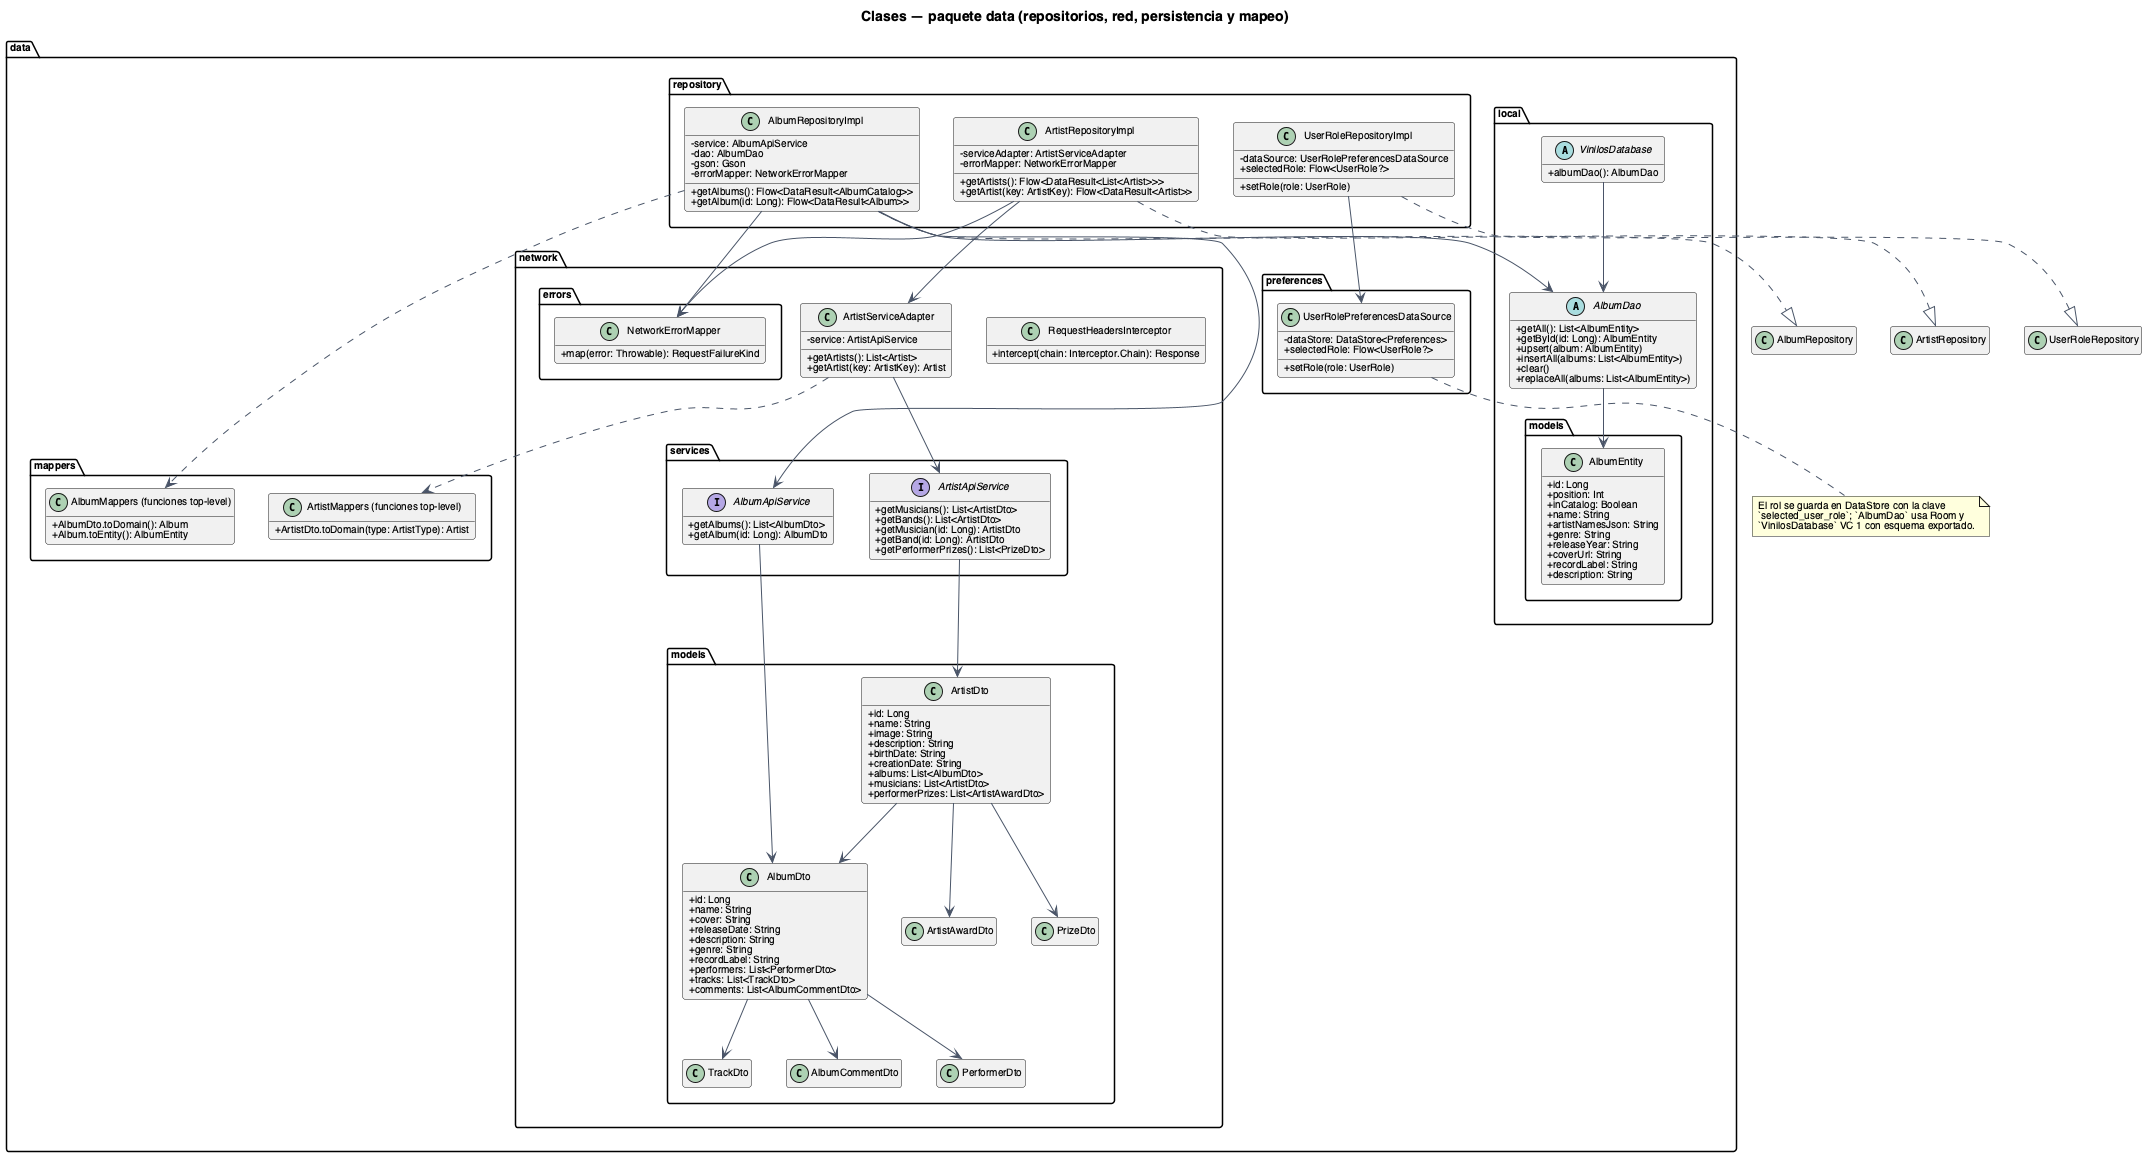

The diagram above was rendered by PlantUML. Its source (embedded in the PNG):
@startuml 04-clases-datos
title Clases — paquete data (repositorios, red, persistencia y mapeo)
skinparam shadowing false
skinparam arrowColor #4A5568
skinparam defaultFontName Helvetica
skinparam defaultFontSize 10
skinparam classAttributeIconSize 0
hide empty members

package "data.repository" {
  class AlbumRepositoryImpl {
    -service: AlbumApiService
    -dao: AlbumDao
    -gson: Gson
    -errorMapper: NetworkErrorMapper
    +getAlbums(): Flow<DataResult<AlbumCatalog>>
    +getAlbum(id: Long): Flow<DataResult<Album>>
  }
  class ArtistRepositoryImpl {
    -serviceAdapter: ArtistServiceAdapter
    -errorMapper: NetworkErrorMapper
    +getArtists(): Flow<DataResult<List<Artist>>>
    +getArtist(key: ArtistKey): Flow<DataResult<Artist>>
  }
  class UserRoleRepositoryImpl {
    -dataSource: UserRolePreferencesDataSource
    +selectedRole: Flow<UserRole?>
    +setRole(role: UserRole)
  }
}

package "data.network.services" {
  interface AlbumApiService {
    +getAlbums(): List<AlbumDto>
    +getAlbum(id: Long): AlbumDto
  }
  interface ArtistApiService {
    +getMusicians(): List<ArtistDto>
    +getBands(): List<ArtistDto>
    +getMusician(id: Long): ArtistDto
    +getBand(id: Long): ArtistDto
    +getPerformerPrizes(): List<PrizeDto>
  }
}

package "data.network" {
  class ArtistServiceAdapter {
    -service: ArtistApiService
    +getArtists(): List<Artist>
    +getArtist(key: ArtistKey): Artist
  }
  class RequestHeadersInterceptor {
    +intercept(chain: Interceptor.Chain): Response
  }
}

package "data.network.errors" {
  class NetworkErrorMapper {
    +map(error: Throwable): RequestFailureKind
  }
}

package "data.network.models" {
  class AlbumDto {
    +id: Long
    +name: String
    +cover: String
    +releaseDate: String
    +description: String
    +genre: String
    +recordLabel: String
    +performers: List<PerformerDto>
    +tracks: List<TrackDto>
    +comments: List<AlbumCommentDto>
  }
  class ArtistDto {
    +id: Long
    +name: String
    +image: String
    +description: String
    +birthDate: String
    +creationDate: String
    +albums: List<AlbumDto>
    +musicians: List<ArtistDto>
    +performerPrizes: List<ArtistAwardDto>
  }
  class TrackDto
  class AlbumCommentDto
  class ArtistAwardDto
  class PerformerDto
  class PrizeDto
}

package "data.mappers" {
  class "AlbumMappers (funciones top-level)" as AlbumMappers {
    +AlbumDto.toDomain(): Album
    +Album.toEntity(): AlbumEntity
  }
  class "ArtistMappers (funciones top-level)" as ArtistMappers {
    +ArtistDto.toDomain(type: ArtistType): Artist
  }
}

package "data.local" {
  abstract class AlbumDao {
    +getAll(): List<AlbumEntity>
    +getById(id: Long): AlbumEntity
    +upsert(album: AlbumEntity)
    +insertAll(albums: List<AlbumEntity>)
    +clear()
    +replaceAll(albums: List<AlbumEntity>)
  }
  abstract class VinilosDatabase {
    +albumDao(): AlbumDao
  }
}

package "data.local.models" {
  class AlbumEntity {
    +id: Long
    +position: Int
    +inCatalog: Boolean
    +name: String
    +artistNamesJson: String
    +genre: String
    +releaseYear: String
    +coverUrl: String
    +recordLabel: String
    +description: String
  }
}

package "data.preferences" {
  class UserRolePreferencesDataSource {
    -dataStore: DataStore<Preferences>
    +selectedRole: Flow<UserRole?>
    +setRole(role: UserRole)
  }
}

AlbumRepositoryImpl ..|> AlbumRepository
ArtistRepositoryImpl ..|> ArtistRepository
UserRoleRepositoryImpl ..|> UserRoleRepository

AlbumRepositoryImpl --> AlbumApiService
AlbumRepositoryImpl --> AlbumDao
AlbumRepositoryImpl --> NetworkErrorMapper
ArtistRepositoryImpl --> ArtistServiceAdapter
ArtistRepositoryImpl --> NetworkErrorMapper
UserRoleRepositoryImpl --> UserRolePreferencesDataSource

ArtistServiceAdapter --> ArtistApiService
ArtistServiceAdapter ..> ArtistMappers
AlbumRepositoryImpl ..> AlbumMappers

AlbumApiService --> AlbumDto
ArtistApiService --> ArtistDto
AlbumDto --> PerformerDto
AlbumDto --> TrackDto
AlbumDto --> AlbumCommentDto
ArtistDto --> AlbumDto
ArtistDto --> ArtistAwardDto
ArtistDto --> PrizeDto

VinilosDatabase --> AlbumDao
AlbumDao --> AlbumEntity

note bottom of UserRolePreferencesDataSource
  El rol se guarda en DataStore con la clave
  `selected_user_role`; `AlbumDao` usa Room y
  `VinilosDatabase` VC 1 con esquema exportado.
end note

@enduml